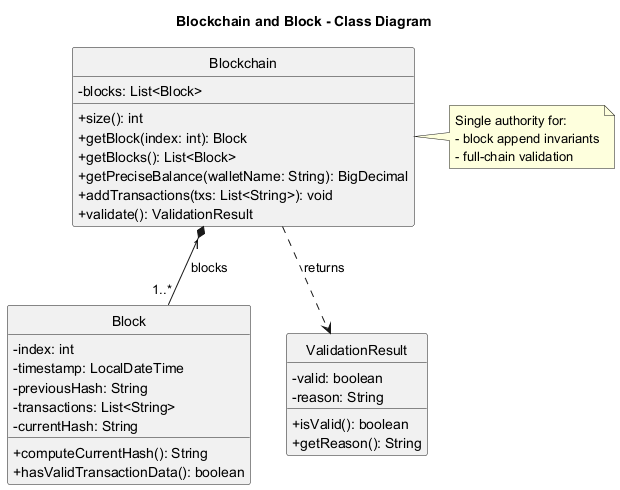

The diagram above was rendered by PlantUML. Its source (embedded in the PNG):
@startuml
title Blockchain and Block - Class Diagram

hide circle
skinparam classAttributeIconSize 0

class Blockchain {
  -blocks: List<Block>
  +size(): int
  +getBlock(index: int): Block
  +getBlocks(): List<Block>
  +getPreciseBalance(walletName: String): BigDecimal
  +addTransactions(txs: List<String>): void
  +validate(): ValidationResult
}

class Block {
  -index: int
  -timestamp: LocalDateTime
  -previousHash: String
  -transactions: List<String>
  -currentHash: String
  +computeCurrentHash(): String
  +hasValidTransactionData(): boolean
}

class ValidationResult {
  -valid: boolean
  -reason: String
  +isValid(): boolean
  +getReason(): String
}

Blockchain "1" *-- "1..*" Block : blocks
Blockchain ..> ValidationResult : returns

note right of Blockchain
Single authority for:
- block append invariants
- full-chain validation
end note

@enduml